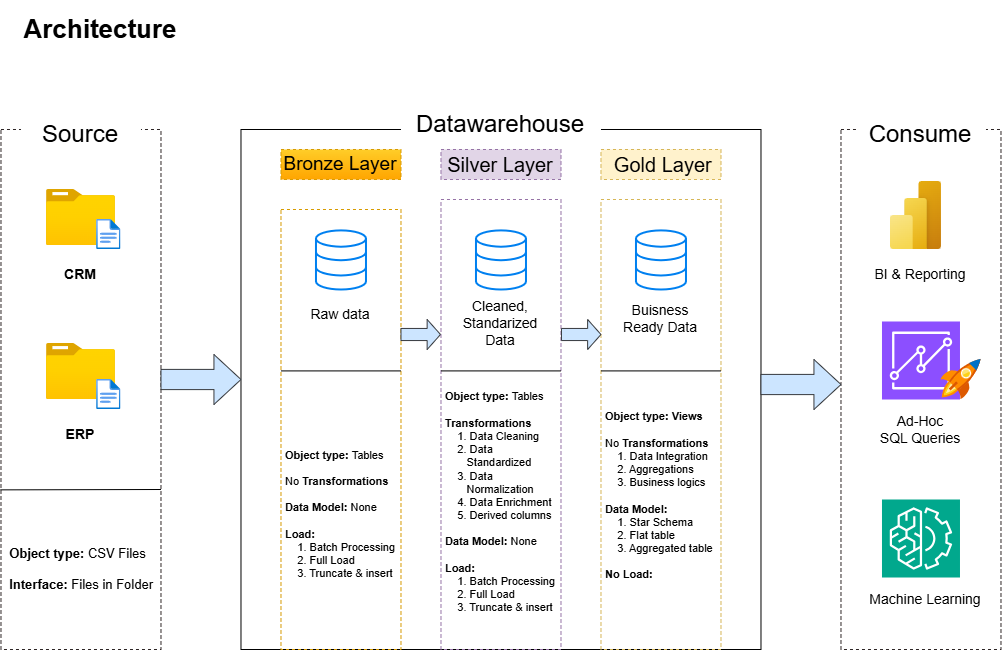

The diagram above was exported from draw.io. Its source (the exported page's mxGraphModel, read from the mxfile embedded in the PNG):
<mxGraphModel dx="2406" dy="933" grid="1" gridSize="10" guides="1" tooltips="1" connect="1" arrows="1" fold="1" page="1" pageScale="1" pageWidth="850" pageHeight="1100" math="0" shadow="0">
  <root>
    <mxCell id="0" />
    <mxCell id="1" parent="0" />
    <mxCell id="Fvq7T0TqwYGvxum1Ule--1" value="" style="rounded=0;whiteSpace=wrap;html=1;fillColor=none;" vertex="1" parent="1">
      <mxGeometry x="-79.52" y="210" width="520" height="520" as="geometry" />
    </mxCell>
    <mxCell id="Fvq7T0TqwYGvxum1Ule--2" value="" style="rounded=0;whiteSpace=wrap;html=1;fillColor=none;dashed=1;strokeColor=#d79b00;gradientColor=#ffa500;" vertex="1" parent="1">
      <mxGeometry x="-39.519999999999996" y="290" width="120" height="440" as="geometry" />
    </mxCell>
    <mxCell id="Fvq7T0TqwYGvxum1Ule--3" value="" style="rounded=0;whiteSpace=wrap;html=1;strokeColor=#9673a6;fillColor=none;dashed=1;" vertex="1" parent="1">
      <mxGeometry x="120.47999999999999" y="280" width="120" height="450" as="geometry" />
    </mxCell>
    <mxCell id="Fvq7T0TqwYGvxum1Ule--4" style="edgeStyle=orthogonalEdgeStyle;rounded=0;orthogonalLoop=1;jettySize=auto;html=1;exitX=0.5;exitY=1;exitDx=0;exitDy=0;" edge="1" parent="1" source="Fvq7T0TqwYGvxum1Ule--2" target="Fvq7T0TqwYGvxum1Ule--2">
      <mxGeometry relative="1" as="geometry" />
    </mxCell>
    <mxCell id="Fvq7T0TqwYGvxum1Ule--5" value="" style="rounded=0;whiteSpace=wrap;html=1;fillColor=none;dashed=1;strokeColor=#d6b656;gradientColor=#ffd966;" vertex="1" parent="1">
      <mxGeometry x="280.48" y="280" width="120" height="450" as="geometry" />
    </mxCell>
    <mxCell id="Fvq7T0TqwYGvxum1Ule--6" value="Bronze Layer" style="rounded=0;whiteSpace=wrap;html=1;fontSize=19;fillColor=#ffcd28;dashed=1;strokeColor=#d79b00;gradientColor=#ffa500;" vertex="1" parent="1">
      <mxGeometry x="-39.519999999999996" y="230" width="120" height="30" as="geometry" />
    </mxCell>
    <mxCell id="Fvq7T0TqwYGvxum1Ule--7" value="Silver Layer" style="rounded=0;whiteSpace=wrap;html=1;fontSize=20;fillColor=#e1d5e7;dashed=1;strokeColor=#9673a6;" vertex="1" parent="1">
      <mxGeometry x="120.47999999999999" y="230" width="120" height="30" as="geometry" />
    </mxCell>
    <mxCell id="Fvq7T0TqwYGvxum1Ule--8" value="&amp;nbsp;Gold Layer" style="rounded=0;whiteSpace=wrap;html=1;fontSize=20;fillColor=#fff2cc;dashed=1;strokeColor=#d6b656;" vertex="1" parent="1">
      <mxGeometry x="280.48" y="230" width="120" height="30" as="geometry" />
    </mxCell>
    <mxCell id="Fvq7T0TqwYGvxum1Ule--9" style="edgeStyle=orthogonalEdgeStyle;rounded=0;orthogonalLoop=1;jettySize=auto;html=1;exitX=0.5;exitY=1;exitDx=0;exitDy=0;" edge="1" parent="1" source="Fvq7T0TqwYGvxum1Ule--8" target="Fvq7T0TqwYGvxum1Ule--8">
      <mxGeometry relative="1" as="geometry" />
    </mxCell>
    <mxCell id="Fvq7T0TqwYGvxum1Ule--10" value="" style="rounded=0;whiteSpace=wrap;html=1;fillColor=none;dashed=1;strokeColor=light-dark(#2d2525, #ededed);" vertex="1" parent="1">
      <mxGeometry x="-319.52" y="210" width="160" height="520" as="geometry" />
    </mxCell>
    <mxCell id="Fvq7T0TqwYGvxum1Ule--11" value="Source" style="rounded=0;whiteSpace=wrap;html=1;fontSize=24;fillColor=default;dashed=1;strokeColor=none;" vertex="1" parent="1">
      <mxGeometry x="-299.52" y="200" width="120" height="30" as="geometry" />
    </mxCell>
    <mxCell id="Fvq7T0TqwYGvxum1Ule--12" value="" style="rounded=0;whiteSpace=wrap;html=1;fillColor=none;dashed=1;strokeColor=light-dark(#2d2525, #ededed);" vertex="1" parent="1">
      <mxGeometry x="520.48" y="210" width="160" height="520" as="geometry" />
    </mxCell>
    <mxCell id="Fvq7T0TqwYGvxum1Ule--13" value="Consume" style="rounded=0;whiteSpace=wrap;html=1;fontSize=24;fillColor=default;dashed=1;strokeColor=none;" vertex="1" parent="1">
      <mxGeometry x="535.48" y="200" width="130" height="30" as="geometry" />
    </mxCell>
    <mxCell id="Fvq7T0TqwYGvxum1Ule--14" value="Datawarehouse" style="rounded=0;whiteSpace=wrap;html=1;strokeColor=none;fontSize=24;" vertex="1" parent="1">
      <mxGeometry x="80.48" y="190" width="200" height="30" as="geometry" />
    </mxCell>
    <mxCell id="Fvq7T0TqwYGvxum1Ule--15" value="CRM" style="rounded=0;whiteSpace=wrap;html=1;strokeColor=none;fontSize=14;fontStyle=1" vertex="1" parent="1">
      <mxGeometry x="-279.52" y="340" width="80" height="30" as="geometry" />
    </mxCell>
    <mxCell id="Fvq7T0TqwYGvxum1Ule--16" value="" style="image;aspect=fixed;html=1;points=[];align=center;fontSize=12;image=img/lib/azure2/general/Folder_Blank.svg;" vertex="1" parent="1">
      <mxGeometry x="-274.02" y="270" width="69" height="56.00000000000001" as="geometry" />
    </mxCell>
    <mxCell id="Fvq7T0TqwYGvxum1Ule--17" value="" style="image;aspect=fixed;html=1;points=[];align=center;fontSize=12;image=img/lib/azure2/general/Folder_Blank.svg;" vertex="1" parent="1">
      <mxGeometry x="-274.02" y="424" width="69" height="56" as="geometry" />
    </mxCell>
    <mxCell id="Fvq7T0TqwYGvxum1Ule--18" value="ERP" style="rounded=0;whiteSpace=wrap;html=1;fontSize=14;fontStyle=1;strokeColor=none;" vertex="1" parent="1">
      <mxGeometry x="-279.52" y="500" width="80" height="30" as="geometry" />
    </mxCell>
    <mxCell id="Fvq7T0TqwYGvxum1Ule--19" value="" style="image;aspect=fixed;html=1;points=[];align=center;fontSize=12;image=img/lib/azure2/general/File.svg;" vertex="1" parent="1">
      <mxGeometry x="-223.87000000000003" y="300" width="24.35" height="30" as="geometry" />
    </mxCell>
    <mxCell id="Fvq7T0TqwYGvxum1Ule--20" value="" style="image;aspect=fixed;html=1;points=[];align=center;fontSize=12;image=img/lib/azure2/general/File.svg;" vertex="1" parent="1">
      <mxGeometry x="-223.87" y="460" width="24.35" height="30" as="geometry" />
    </mxCell>
    <mxCell id="Fvq7T0TqwYGvxum1Ule--21" value="" style="endArrow=none;html=1;rounded=0;exitX=-0.003;exitY=0.693;exitDx=0;exitDy=0;exitPerimeter=0;" edge="1" parent="1" source="Fvq7T0TqwYGvxum1Ule--10">
      <mxGeometry width="50" height="50" relative="1" as="geometry">
        <mxPoint x="-209.52" y="620" as="sourcePoint" />
        <mxPoint x="-159.52" y="570" as="targetPoint" />
      </mxGeometry>
    </mxCell>
    <mxCell id="Fvq7T0TqwYGvxum1Ule--22" value="&lt;font&gt;&lt;b&gt;&amp;nbsp; Object type: &lt;/b&gt;CSV Files&lt;/font&gt;&lt;div&gt;&lt;b&gt;&lt;font&gt;&lt;br&gt;&lt;/font&gt;&lt;/b&gt;&lt;/div&gt;&lt;div&gt;&lt;font style=&quot;font-weight: bold;&quot;&gt;&amp;nbsp; Interface: &lt;/font&gt;&lt;font&gt;Files in Folder&lt;/font&gt;&lt;/div&gt;" style="rounded=0;whiteSpace=wrap;html=1;strokeColor=none;fillColor=none;fontSize=13;align=left;" vertex="1" parent="1">
      <mxGeometry x="-319.52" y="590" width="160" height="120" as="geometry" />
    </mxCell>
    <mxCell id="Fvq7T0TqwYGvxum1Ule--23" value="" style="html=1;verticalLabelPosition=bottom;align=center;labelBackgroundColor=#ffffff;verticalAlign=top;strokeWidth=2;strokeColor=#0080F0;shadow=0;dashed=0;shape=mxgraph.ios7.icons.data;" vertex="1" parent="1">
      <mxGeometry x="-4.52" y="310.9" width="50" height="59.1" as="geometry" />
    </mxCell>
    <mxCell id="Fvq7T0TqwYGvxum1Ule--24" value="" style="endArrow=none;html=1;rounded=0;exitX=-0.003;exitY=0.693;exitDx=0;exitDy=0;exitPerimeter=0;" edge="1" parent="1">
      <mxGeometry width="50" height="50" relative="1" as="geometry">
        <mxPoint x="-39.519999999999996" y="451.40999999999997" as="sourcePoint" />
        <mxPoint x="80.48" y="451.40999999999997" as="targetPoint" />
      </mxGeometry>
    </mxCell>
    <mxCell id="Fvq7T0TqwYGvxum1Ule--25" value="" style="endArrow=none;html=1;rounded=0;exitX=-0.003;exitY=0.693;exitDx=0;exitDy=0;exitPerimeter=0;" edge="1" parent="1">
      <mxGeometry width="50" height="50" relative="1" as="geometry">
        <mxPoint x="120.47999999999999" y="451.40999999999997" as="sourcePoint" />
        <mxPoint x="240.48" y="451.40999999999997" as="targetPoint" />
      </mxGeometry>
    </mxCell>
    <mxCell id="Fvq7T0TqwYGvxum1Ule--26" value="" style="endArrow=none;html=1;rounded=0;exitX=-0.003;exitY=0.693;exitDx=0;exitDy=0;exitPerimeter=0;" edge="1" parent="1">
      <mxGeometry width="50" height="50" relative="1" as="geometry">
        <mxPoint x="280.48" y="451.40999999999997" as="sourcePoint" />
        <mxPoint x="400.48" y="451.40999999999997" as="targetPoint" />
      </mxGeometry>
    </mxCell>
    <mxCell id="Fvq7T0TqwYGvxum1Ule--27" value="" style="html=1;verticalLabelPosition=bottom;align=center;labelBackgroundColor=#ffffff;verticalAlign=top;strokeWidth=2;strokeColor=#0080F0;shadow=0;dashed=0;shape=mxgraph.ios7.icons.data;" vertex="1" parent="1">
      <mxGeometry x="155.48" y="310.9" width="50" height="59.1" as="geometry" />
    </mxCell>
    <mxCell id="Fvq7T0TqwYGvxum1Ule--28" value="" style="html=1;verticalLabelPosition=bottom;align=center;labelBackgroundColor=#ffffff;verticalAlign=top;strokeWidth=2;strokeColor=#0080F0;shadow=0;dashed=0;shape=mxgraph.ios7.icons.data;" vertex="1" parent="1">
      <mxGeometry x="315.48" y="310.9" width="50" height="59.1" as="geometry" />
    </mxCell>
    <mxCell id="Fvq7T0TqwYGvxum1Ule--29" value="Raw data" style="rounded=0;whiteSpace=wrap;html=1;fontSize=14;fontStyle=0;strokeColor=none;fillColor=none;" vertex="1" parent="1">
      <mxGeometry x="-29.519999999999996" y="380" width="100" height="30" as="geometry" />
    </mxCell>
    <mxCell id="Fvq7T0TqwYGvxum1Ule--30" value="Cleaned, Standarized Data" style="rounded=0;whiteSpace=wrap;html=1;fontSize=14;fontStyle=0;strokeColor=none;fillColor=none;" vertex="1" parent="1">
      <mxGeometry x="130.48" y="384" width="100" height="40" as="geometry" />
    </mxCell>
    <mxCell id="Fvq7T0TqwYGvxum1Ule--31" value="Buisness Ready Data" style="rounded=0;whiteSpace=wrap;html=1;fontSize=14;fontStyle=0;strokeColor=none;fillColor=none;" vertex="1" parent="1">
      <mxGeometry x="290.48" y="384" width="100" height="30" as="geometry" />
    </mxCell>
    <mxCell id="Fvq7T0TqwYGvxum1Ule--32" value="" style="shape=singleArrow;whiteSpace=wrap;html=1;arrowWidth=0.4039215686274493;arrowSize=0.33796791443850305;fillColor=#cce5ff;strokeColor=#36393d;" vertex="1" parent="1">
      <mxGeometry x="-159.52" y="435" width="80" height="50" as="geometry" />
    </mxCell>
    <mxCell id="Fvq7T0TqwYGvxum1Ule--33" value="" style="shape=singleArrow;whiteSpace=wrap;html=1;arrowWidth=0.4039215686274493;arrowSize=0.33796791443850305;fillColor=#cce5ff;strokeColor=#36393d;" vertex="1" parent="1">
      <mxGeometry x="440.48" y="440" width="80" height="50" as="geometry" />
    </mxCell>
    <mxCell id="Fvq7T0TqwYGvxum1Ule--34" value="" style="shape=singleArrow;whiteSpace=wrap;html=1;arrowWidth=0.4039215686274493;arrowSize=0.33796791443850305;fillColor=#cce5ff;strokeColor=#36393d;" vertex="1" parent="1">
      <mxGeometry x="80.48" y="400" width="39.52" height="30" as="geometry" />
    </mxCell>
    <mxCell id="Fvq7T0TqwYGvxum1Ule--35" value="&lt;font&gt;&lt;b&gt;&amp;nbsp;Object type: &lt;/b&gt;Tables&lt;/font&gt;&lt;div&gt;&lt;b&gt;&lt;br&gt;&lt;/b&gt;&lt;div&gt;&amp;nbsp;No&lt;b&gt; Transformations&lt;/b&gt;&lt;/div&gt;&lt;div&gt;&lt;b&gt;&lt;br&gt;&lt;/b&gt;&lt;/div&gt;&lt;div&gt;&lt;b&gt;&amp;nbsp;Data Model: &lt;/b&gt;None&lt;/div&gt;&lt;div&gt;&lt;b&gt;&lt;br&gt;&lt;/b&gt;&lt;div&gt;&lt;font style=&quot;&quot;&gt;&lt;b&gt;&amp;nbsp;Load:&amp;nbsp;&lt;/b&gt;&lt;/font&gt;&lt;/div&gt;&lt;div&gt;&lt;span style=&quot;background-color: transparent; color: light-dark(rgb(0, 0, 0), rgb(255, 255, 255));&quot;&gt;&amp;nbsp; &amp;nbsp; &amp;nbsp;1. Batch Processing&lt;/span&gt;&lt;/div&gt;&lt;div&gt;&lt;span style=&quot;background-color: transparent; color: light-dark(rgb(0, 0, 0), rgb(255, 255, 255));&quot;&gt;&amp;nbsp; &amp;nbsp; &amp;nbsp;2. Full Load&lt;/span&gt;&lt;/div&gt;&lt;div&gt;&lt;span style=&quot;background-color: transparent; color: light-dark(rgb(0, 0, 0), rgb(255, 255, 255));&quot;&gt;&amp;nbsp; &amp;nbsp; &amp;nbsp;3. Truncate &amp;amp;&amp;nbsp;&lt;/span&gt;&lt;span style=&quot;background-color: transparent; color: light-dark(rgb(0, 0, 0), rgb(255, 255, 255));&quot;&gt;insert&lt;/span&gt;&lt;/div&gt;&lt;/div&gt;&lt;/div&gt;" style="rounded=0;whiteSpace=wrap;html=1;strokeColor=none;fillColor=none;fontSize=11;align=left;" vertex="1" parent="1">
      <mxGeometry x="-39.519999999999996" y="510" width="120" height="170" as="geometry" />
    </mxCell>
    <mxCell id="Fvq7T0TqwYGvxum1Ule--36" value="&lt;font&gt;&lt;b&gt;&amp;nbsp;Object type: &lt;/b&gt;Tables&lt;/font&gt;&lt;div&gt;&lt;b&gt;&lt;br&gt;&lt;/b&gt;&lt;div&gt;&amp;nbsp;&lt;b&gt;Transformations&lt;/b&gt;&lt;/div&gt;&lt;div&gt;&lt;b&gt;&amp;nbsp; &amp;nbsp; &amp;nbsp;&lt;/b&gt;1. Data Cleaning&lt;br&gt;&lt;/div&gt;&lt;div&gt;&amp;nbsp; &amp;nbsp; &amp;nbsp;2. Data&amp;nbsp; &amp;nbsp; &amp;nbsp; &amp;nbsp; &lt;span style=&quot;white-space: pre;&quot;&gt;&#09;&lt;/span&gt;Standardized&lt;br&gt;&lt;/div&gt;&lt;div&gt;&amp;nbsp; &amp;nbsp; &amp;nbsp;3. Data &lt;span style=&quot;white-space: pre;&quot;&gt;&#09;&lt;/span&gt;Normalization&lt;/div&gt;&lt;div&gt;&lt;span style=&quot;background-color: transparent; color: light-dark(rgb(0, 0, 0), rgb(255, 255, 255));&quot;&gt;&amp;nbsp; &amp;nbsp; &amp;nbsp;4. Data Enrichment&lt;/span&gt;&lt;/div&gt;&lt;div&gt;&amp;nbsp; &amp;nbsp; &amp;nbsp;5. Derived columns&lt;br&gt;&lt;/div&gt;&lt;div&gt;&lt;b&gt;&lt;br&gt;&lt;/b&gt;&lt;/div&gt;&lt;div&gt;&lt;b&gt;&amp;nbsp;Data Model: &lt;/b&gt;None&lt;/div&gt;&lt;div&gt;&lt;b&gt;&lt;br&gt;&lt;/b&gt;&lt;div&gt;&lt;font style=&quot;&quot;&gt;&lt;b&gt;&amp;nbsp;Load:&amp;nbsp;&lt;/b&gt;&lt;/font&gt;&lt;/div&gt;&lt;div&gt;&lt;span style=&quot;background-color: transparent; color: light-dark(rgb(0, 0, 0), rgb(255, 255, 255));&quot;&gt;&amp;nbsp; &amp;nbsp; &amp;nbsp;1. Batch Processing&lt;/span&gt;&lt;/div&gt;&lt;div&gt;&lt;span style=&quot;background-color: transparent; color: light-dark(rgb(0, 0, 0), rgb(255, 255, 255));&quot;&gt;&amp;nbsp; &amp;nbsp; &amp;nbsp;2. Full Load&lt;/span&gt;&lt;/div&gt;&lt;div&gt;&lt;span style=&quot;background-color: transparent; color: light-dark(rgb(0, 0, 0), rgb(255, 255, 255));&quot;&gt;&amp;nbsp; &amp;nbsp; &amp;nbsp;3. Truncate &amp;amp;&amp;nbsp;&lt;/span&gt;&lt;span style=&quot;background-color: transparent; color: light-dark(rgb(0, 0, 0), rgb(255, 255, 255));&quot;&gt;insert&lt;/span&gt;&lt;/div&gt;&lt;/div&gt;&lt;/div&gt;" style="rounded=0;whiteSpace=wrap;html=1;strokeColor=none;fillColor=none;fontSize=11;align=left;" vertex="1" parent="1">
      <mxGeometry x="120.47999999999999" y="450" width="120" height="265" as="geometry" />
    </mxCell>
    <mxCell id="Fvq7T0TqwYGvxum1Ule--37" value="&lt;font&gt;&lt;b&gt;&amp;nbsp;Object type: Views&lt;/b&gt;&lt;/font&gt;&lt;div&gt;&lt;b&gt;&lt;br&gt;&lt;/b&gt;&lt;div&gt;&amp;nbsp;No&lt;b&gt; Transformations&lt;/b&gt;&lt;/div&gt;&lt;div&gt;&lt;b&gt;&amp;nbsp; &amp;nbsp; &amp;nbsp;&lt;/b&gt;&lt;span style=&quot;background-color: transparent; color: light-dark(rgb(0, 0, 0), rgb(255, 255, 255));&quot;&gt;1. Data Integration&lt;/span&gt;&lt;/div&gt;&lt;div&gt;&amp;nbsp; &amp;nbsp; &amp;nbsp;2. Aggregations&lt;/div&gt;&lt;div&gt;&amp;nbsp; &amp;nbsp; &amp;nbsp;3. Business logics&lt;/div&gt;&lt;div&gt;&lt;b&gt;&lt;br&gt;&lt;/b&gt;&lt;/div&gt;&lt;div&gt;&lt;b&gt;&amp;nbsp;Data Model:&amp;nbsp;&lt;/b&gt;&lt;/div&gt;&lt;div&gt;&lt;div&gt;&lt;b&gt;&amp;nbsp; &lt;/b&gt;&amp;nbsp; &amp;nbsp;1. Star Schema&lt;br&gt;&lt;/div&gt;&lt;div&gt;&amp;nbsp; &amp;nbsp; &amp;nbsp;2. Flat table&lt;/div&gt;&lt;div&gt;&amp;nbsp; &amp;nbsp; &amp;nbsp;3. Aggregated table&lt;/div&gt;&lt;/div&gt;&lt;div&gt;&amp;nbsp; &amp;nbsp; &amp;nbsp;&lt;/div&gt;&lt;div&gt;&lt;span style=&quot;background-color: transparent; color: light-dark(rgb(0, 0, 0), rgb(255, 255, 255));&quot;&gt;&amp;nbsp;&lt;/span&gt;&lt;b style=&quot;background-color: transparent; color: light-dark(rgb(0, 0, 0), rgb(255, 255, 255));&quot;&gt;No Load:&amp;nbsp;&lt;/b&gt;&lt;/div&gt;&lt;div&gt;&lt;div&gt;&lt;span style=&quot;background-color: transparent; color: light-dark(rgb(0, 0, 0), rgb(255, 255, 255));&quot;&gt;&amp;nbsp; &amp;nbsp; &amp;nbsp;&lt;br&gt;&lt;/span&gt;&lt;/div&gt;&lt;/div&gt;&lt;/div&gt;" style="rounded=0;whiteSpace=wrap;html=1;strokeColor=none;fillColor=none;fontSize=11;align=left;" vertex="1" parent="1">
      <mxGeometry x="280.48" y="450" width="120" height="265" as="geometry" />
    </mxCell>
    <mxCell id="Fvq7T0TqwYGvxum1Ule--38" value="BI &amp;amp; Reporting" style="rounded=0;whiteSpace=wrap;html=1;fillColor=none;strokeColor=none;fontSize=14;fontStyle=0" vertex="1" parent="1">
      <mxGeometry x="540.48" y="340" width="120" height="30" as="geometry" />
    </mxCell>
    <mxCell id="Fvq7T0TqwYGvxum1Ule--39" value="Ad-Hoc&lt;div&gt;SQL Queries&lt;/div&gt;" style="rounded=0;whiteSpace=wrap;html=1;fillColor=none;strokeColor=none;fontSize=14;fontStyle=0" vertex="1" parent="1">
      <mxGeometry x="540.48" y="495" width="120" height="30" as="geometry" />
    </mxCell>
    <mxCell id="Fvq7T0TqwYGvxum1Ule--40" value="Machine Learning" style="rounded=0;whiteSpace=wrap;html=1;fillColor=none;strokeColor=none;fontSize=14;fontStyle=0" vertex="1" parent="1">
      <mxGeometry x="545.48" y="665" width="120" height="30" as="geometry" />
    </mxCell>
    <mxCell id="Fvq7T0TqwYGvxum1Ule--41" value="" style="sketch=0;points=[[0,0,0],[0.25,0,0],[0.5,0,0],[0.75,0,0],[1,0,0],[0,1,0],[0.25,1,0],[0.5,1,0],[0.75,1,0],[1,1,0],[0,0.25,0],[0,0.5,0],[0,0.75,0],[1,0.25,0],[1,0.5,0],[1,0.75,0]];outlineConnect=0;fontColor=#232F3E;fillColor=#01A88D;strokeColor=#ffffff;dashed=0;verticalLabelPosition=bottom;verticalAlign=top;align=center;html=1;fontSize=12;fontStyle=0;aspect=fixed;shape=mxgraph.aws4.resourceIcon;resIcon=mxgraph.aws4.machine_learning;" vertex="1" parent="1">
      <mxGeometry x="561.48" y="580" width="78" height="78" as="geometry" />
    </mxCell>
    <mxCell id="Fvq7T0TqwYGvxum1Ule--42" value="" style="image;aspect=fixed;html=1;points=[];align=center;fontSize=12;image=img/lib/azure2/power_platform/PowerBI.svg;" vertex="1" parent="1">
      <mxGeometry x="569.98" y="262" width="51" height="68" as="geometry" />
    </mxCell>
    <mxCell id="Fvq7T0TqwYGvxum1Ule--43" value="" style="sketch=0;points=[[0,0,0],[0.25,0,0],[0.5,0,0],[0.75,0,0],[1,0,0],[0,1,0],[0.25,1,0],[0.5,1,0],[0.75,1,0],[1,1,0],[0,0.25,0],[0,0.5,0],[0,0.75,0],[1,0.25,0],[1,0.5,0],[1,0.75,0]];outlineConnect=0;fontColor=#232F3E;fillColor=#8C4FFF;strokeColor=#ffffff;dashed=0;verticalLabelPosition=bottom;verticalAlign=top;align=center;html=1;fontSize=12;fontStyle=0;aspect=fixed;shape=mxgraph.aws4.resourceIcon;resIcon=mxgraph.aws4.quicksight;" vertex="1" parent="1">
      <mxGeometry x="561.48" y="402" width="78" height="78" as="geometry" />
    </mxCell>
    <mxCell id="Fvq7T0TqwYGvxum1Ule--44" value="" style="image;sketch=0;aspect=fixed;html=1;points=[];align=center;fontSize=12;image=img/lib/mscae/Quick_Start_Center.svg;" vertex="1" parent="1">
      <mxGeometry x="620.48" y="440" width="40" height="40" as="geometry" />
    </mxCell>
    <mxCell id="Fvq7T0TqwYGvxum1Ule--45" value="Architecture" style="rounded=0;whiteSpace=wrap;html=1;fillColor=none;strokeColor=none;fontSize=26;fontStyle=1" vertex="1" parent="1">
      <mxGeometry x="-319.52" y="80" width="199.52" height="60" as="geometry" />
    </mxCell>
    <mxCell id="Fvq7T0TqwYGvxum1Ule--46" value="" style="shape=singleArrow;whiteSpace=wrap;html=1;arrowWidth=0.4039215686274493;arrowSize=0.33796791443850305;fillColor=#cce5ff;strokeColor=#36393d;" vertex="1" parent="1">
      <mxGeometry x="240.96" y="400" width="39.52" height="30" as="geometry" />
    </mxCell>
  </root>
</mxGraphModel>